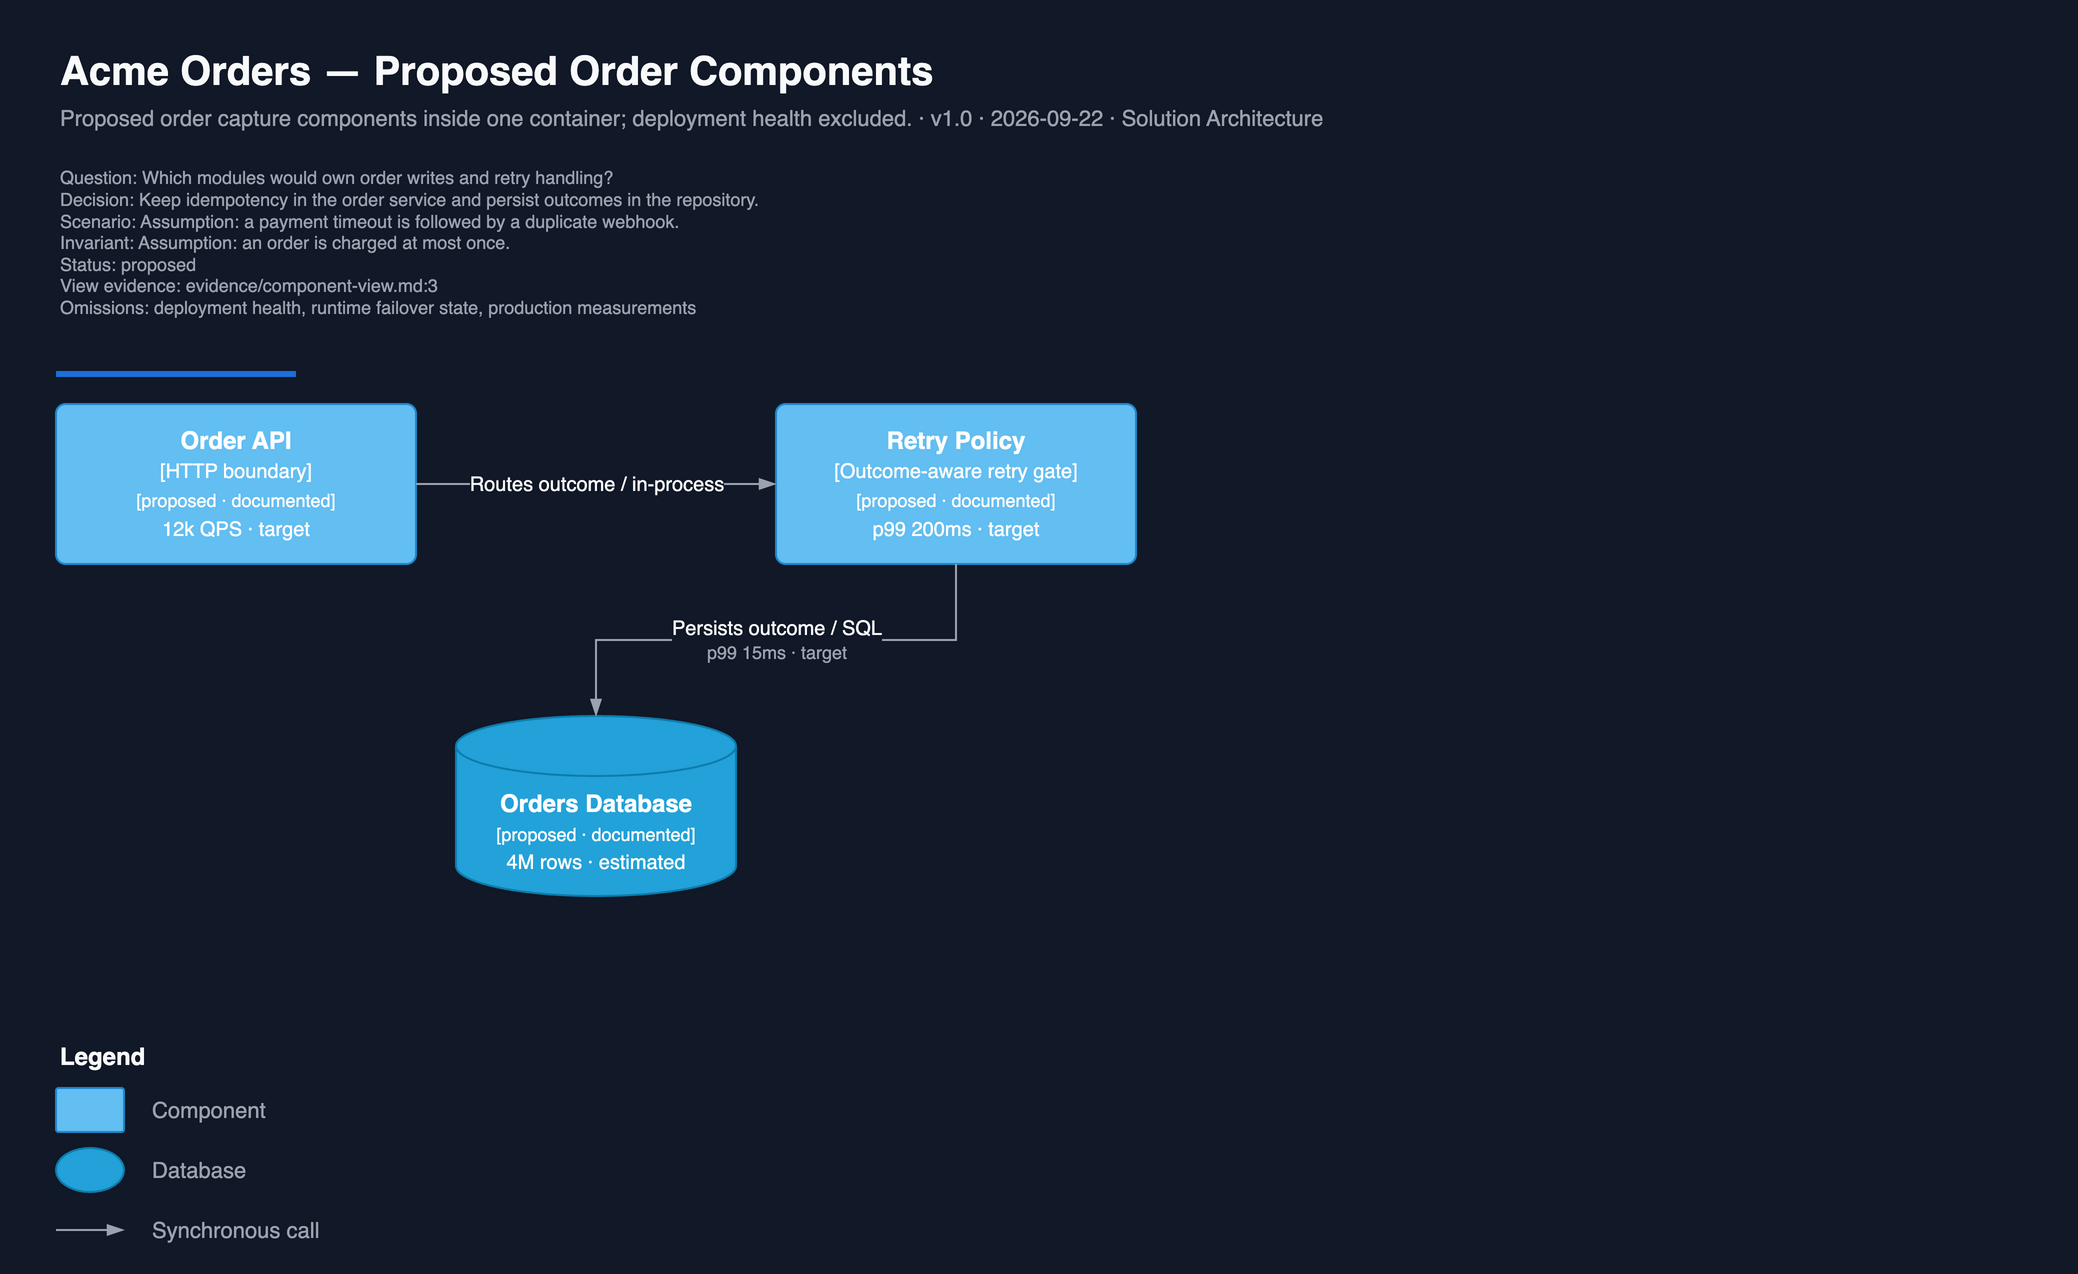

The diagram above was exported from draw.io. Its source (the exported page's mxGraphModel, read from the mxfile embedded in the PNG):
<mxGraphModel dx="1400" dy="900" grid="0" gridSize="10" guides="1" tooltips="1" connect="1" arrows="1" fold="1" page="1" pageScale="1" pageWidth="1600" pageHeight="1200" math="0" shadow="0" background="#111827" pageBackgroundColor="#111827">
  <root>
    <mxCell id="0" />
    <mxCell id="1" parent="0" />
    <mxCell id="_title" value="Acme Orders — Proposed Order Components" style="text;html=1;fontSize=20;fontColor=#F9FAFB;align=left;verticalAlign=middle;fontStyle=1;" vertex="1" parent="1">
      <mxGeometry x="40" y="24" width="1000" height="30" as="geometry" />
    </mxCell>
    <mxCell id="_meta" value="Proposed order capture components inside one container; deployment health excluded. · v1.0 · 2026-09-22 · Solution Architecture" style="text;html=1;fontSize=11;fontColor=#9CA3AF;align=left;verticalAlign=middle;" vertex="1" parent="1">
      <mxGeometry x="40" y="54" width="1000" height="18" as="geometry" />
    </mxCell>
    <mxCell id="_view_contract" value="Question: Which modules would own order writes and retry handling?&lt;br&gt;Decision: Keep idempotency in the order service and persist outcomes in the repository.&lt;br&gt;Scenario: Assumption: a payment timeout is followed by a duplicate webhook.&lt;br&gt;Invariant: Assumption: an order is charged at most once.&lt;br&gt;Status: proposed&lt;br&gt;View evidence: evidence/component-view.md:3&lt;br&gt;Omissions: deployment health, runtime failover state, production measurements" style="text;html=1;fontSize=9;fontColor=#9CA3AF;align=left;verticalAlign=middle;" vertex="1" parent="1">
      <mxGeometry x="40" y="72" width="1000" height="106" as="geometry" />
    </mxCell>
    <mxCell id="_rule" value="" style="line;html=1;strokeWidth=3;strokeColor=#1E6FD9;" vertex="1" parent="1">
      <mxGeometry x="40" y="186" width="120" height="10" as="geometry" />
    </mxCell>
    <object id="api" label="&lt;b&gt;Order API&lt;/b&gt;&lt;br&gt;&lt;font style=&quot;font-size:10px&quot;&gt;[HTTP boundary]&lt;/font&gt;&lt;br&gt;&lt;font style=&quot;font-size:9px&quot;&gt;[proposed · documented]&lt;/font&gt;&lt;br&gt;&lt;font style=&quot;font-size:10px&quot;&gt;12k QPS · target&lt;/font&gt;" identity="orders.api" refines="orders.service" owner="orders.service" evidence="evidence/orders_api.py:6" evidence_kind="code" evidence_revision="synthetic-fixture-v1" evidence_digest="sha256:02cae4c9aacce387ee00619989c5bd3338e5abe5365542fbfa8a323729b53f38" evidence_confidence="documented" lifecycle="proposed" constraint="Checkout remains available during webhook retries" metric_provenance="target">
      <mxCell style="rounded=1;whiteSpace=wrap;html=1;labelBackgroundColor=none;fillColor=#63BEF2;fontColor=#ffffff;align=center;arcSize=6;strokeColor=#2086C9" vertex="1" parent="1">
        <mxGeometry x="40" y="206" width="180" height="80" as="geometry" />
      </mxCell>
    </object>
    <object id="retry" label="&lt;b&gt;Retry Policy&lt;/b&gt;&lt;br&gt;&lt;font style=&quot;font-size:10px&quot;&gt;[Outcome-aware retry gate]&lt;/font&gt;&lt;br&gt;&lt;font style=&quot;font-size:9px&quot;&gt;[proposed · documented]&lt;/font&gt;&lt;br&gt;&lt;font style=&quot;font-size:10px&quot;&gt;p99 200ms · target&lt;/font&gt;" identity="orders.retry-policy" refines="orders.service" owner="orders.service" evidence="evidence/orders_retry.py:3" evidence_kind="code" evidence_revision="synthetic-fixture-v1" evidence_digest="sha256:48e67c61faad357b0b6376b1260f1218e42581376311a13482384567399916bb" evidence_confidence="documented" lifecycle="proposed" constraint="Duplicate webhook delivery must not charge twice" metric_provenance="target">
      <mxCell style="rounded=1;whiteSpace=wrap;html=1;labelBackgroundColor=none;fillColor=#63BEF2;fontColor=#ffffff;align=center;arcSize=6;strokeColor=#2086C9" vertex="1" parent="1">
        <mxGeometry x="400" y="206" width="180" height="80" as="geometry" />
      </mxCell>
    </object>
    <object id="orders-db" label="&lt;b&gt;Orders Database&lt;/b&gt;&lt;br&gt;&lt;font style=&quot;font-size:9px&quot;&gt;[proposed · documented]&lt;/font&gt;&lt;br&gt;&lt;font style=&quot;font-size:10px&quot;&gt;4M rows · estimated&lt;/font&gt;" identity="orders.database" evidence="evidence/orders_schema.sql:2" evidence_kind="document" evidence_revision="synthetic-fixture-v1" evidence_digest="sha256:e5c7876aff46b23a63ff972f09d9359b5540411fcf7b7cfb8538584a2a633581" evidence_confidence="documented" lifecycle="proposed" constraint="Transactional order outcomes are durable" metric_provenance="estimated">
      <mxCell style="shape=cylinder3;size=15;whiteSpace=wrap;html=1;boundedLbl=1;rounded=0;labelBackgroundColor=none;fillColor=#23A2D9;fontSize=12;fontColor=#ffffff;align=center;strokeColor=#0E7DAD" vertex="1" parent="1">
        <mxGeometry x="240" y="362" width="140" height="90" as="geometry" />
      </mxCell>
    </object>
    <mxCell id="_edge_0" value="Routes outcome / in-process" style="endArrow=blockThin;html=1;fontSize=10;fontColor=#F9FAFB;strokeWidth=1;endFill=1;strokeColor=#9CA3AF;edgeStyle=orthogonalEdgeStyle;rounded=0;labelBackgroundColor=#111827;exitX=1;exitY=0.5;exitDx=0;exitDy=0;entryX=0;entryY=0.5;entryDx=0;entryDy=0;" edge="1" parent="1" source="api" target="retry" identity="orders.api-uses-retry-policy" evidence="evidence/orders_api.py:6" evidence_kind="code" evidence_revision="synthetic-fixture-v1" evidence_digest="sha256:02cae4c9aacce387ee00619989c5bd3338e5abe5365542fbfa8a323729b53f38" evidence_confidence="documented" lifecycle="proposed">
      <mxGeometry x="0" width="177" height="18" relative="1" as="geometry" />
    </mxCell>
    <mxCell id="_edge_1" value="Persists outcome / SQL&lt;br&gt;&lt;font style=&quot;font-size:9px;color:#9CA3AF&quot;&gt;p99 15ms · target&lt;/font&gt;" style="endArrow=blockThin;html=1;fontSize=10;fontColor=#F9FAFB;strokeWidth=1;endFill=1;strokeColor=#9CA3AF;edgeStyle=orthogonalEdgeStyle;rounded=0;labelBackgroundColor=#111827;exitX=0.5;exitY=1;exitDx=0;exitDy=0;entryX=0.5;entryY=0;entryDx=0;entryDy=0;" edge="1" parent="1" source="retry" target="orders-db" identity="orders.retry-writes-outcome" evidence="evidence/component-view.md:8" evidence_kind="document" evidence_revision="synthetic-fixture-v1" evidence_digest="sha256:e28150330c46dac86d03b5793bda25e06a423ecd4491d6c7ec146f6990bc7f67" evidence_confidence="documented" lifecycle="proposed" metric_provenance="target">
      <mxGeometry x="0" width="146" height="31" relative="1" as="geometry">
        <Array as="points">
          <mxPoint x="490.0" y="324.0" />
          <mxPoint x="310.0" y="324.0" />
        </Array>
      </mxGeometry>
    </mxCell>
    <mxCell id="_legend_title" value="Legend" style="text;html=1;fontSize=12;fontColor=#F9FAFB;align=left;verticalAlign=middle;fontStyle=1;" vertex="1" parent="1">
      <mxGeometry x="40" y="522" width="200" height="20" as="geometry" />
    </mxCell>
    <mxCell id="_legend_shape_0" value="" style="rounded=1;whiteSpace=wrap;html=1;labelBackgroundColor=none;fillColor=#63BEF2;fontColor=#ffffff;align=center;arcSize=6;strokeColor=#2086C9" vertex="1" parent="1">
      <mxGeometry x="40" y="548" width="34" height="22" as="geometry" />
    </mxCell>
    <mxCell id="_legend_text_0" value="Component" style="text;html=1;fontSize=11;fontColor=#9CA3AF;align=left;verticalAlign=middle;" vertex="1" parent="1">
      <mxGeometry x="86" y="548" width="460" height="22" as="geometry" />
    </mxCell>
    <mxCell id="_legend_shape_1" value="" style="shape=cylinder3;size=15;whiteSpace=wrap;html=1;boundedLbl=1;rounded=0;labelBackgroundColor=none;fillColor=#23A2D9;fontSize=12;fontColor=#ffffff;align=center;strokeColor=#0E7DAD" vertex="1" parent="1">
      <mxGeometry x="40" y="578" width="34" height="22" as="geometry" />
    </mxCell>
    <mxCell id="_legend_text_1" value="Database" style="text;html=1;fontSize=11;fontColor=#9CA3AF;align=left;verticalAlign=middle;" vertex="1" parent="1">
      <mxGeometry x="86" y="578" width="460" height="22" as="geometry" />
    </mxCell>
    <mxCell id="_legend_edge_0" value="" style="endArrow=blockThin;html=1;fontSize=10;fontColor=#F9FAFB;strokeWidth=1;endFill=1;strokeColor=#9CA3AF;edgeStyle=orthogonalEdgeStyle;rounded=0;labelBackgroundColor=#111827;" edge="1" parent="1">
      <mxGeometry relative="1" as="geometry">
        <mxPoint x="40" y="619" as="sourcePoint" />
        <mxPoint x="74" y="619" as="targetPoint" />
      </mxGeometry>
    </mxCell>
    <mxCell id="_legend_edge_text_0" value="Synchronous call" style="text;html=1;fontSize=11;fontColor=#9CA3AF;align=left;verticalAlign=middle;" vertex="1" parent="1">
      <mxGeometry x="86" y="608" width="460" height="22" as="geometry" />
    </mxCell>
  </root>
</mxGraphModel>